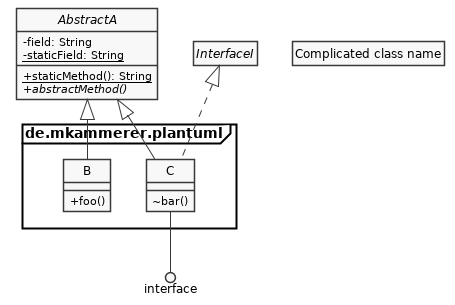

The diagram above was rendered by PlantUML. Its source (embedded in the PNG):
@startuml

' Only greyscale
skinparam monochrome true
' Display UML icons (-, +, ~, #) instead of visibility icons
skinparam classAttributeIconSize 0
' Disable class / interface / ... icons
hide circles
' Hide empty boxes
hide empty members
' Display packages as frame
skinparam packageStyle frame
' Disable shadows
skinparam shadowing false

abstract class AbstractA {
	- field: String
	{static} - staticField: String
	{static} + staticMethod(): String
	{abstract} + abstractMethod()
}

interface InterfaceI {
	
}

' Classes inside a package
package de.mkammerer.plantuml {
	class B {
		+ foo()
	}

	class C {
		~ bar()
	}
}

class "Complicated class name" as D

AbstractA <|-- B
AbstractA <|-- C
InterfaceI <|.. C

C -() interface

@enduml